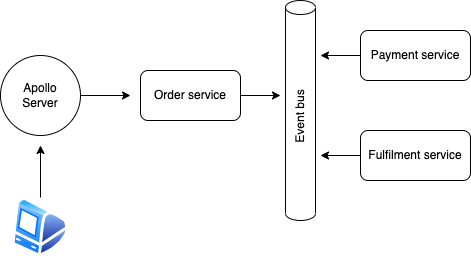

The diagram above was exported from draw.io. Its source (the exported page's mxGraphModel, read from the mxfile embedded in the PNG):
<mxGraphModel dx="868" dy="836" grid="1" gridSize="10" guides="1" tooltips="1" connect="1" arrows="1" fold="1" page="1" pageScale="1" pageWidth="2336" pageHeight="1654" math="0" shadow="0">
  <root>
    <mxCell id="0" />
    <mxCell id="1" parent="0" />
    <mxCell id="11" style="edgeStyle=none;html=1;" edge="1" parent="1" source="2">
      <mxGeometry relative="1" as="geometry">
        <mxPoint x="310" y="250" as="targetPoint" />
      </mxGeometry>
    </mxCell>
    <mxCell id="2" value="Apollo&lt;br&gt;Server" style="ellipse;whiteSpace=wrap;html=1;aspect=fixed;" vertex="1" parent="1">
      <mxGeometry x="180" y="210" width="80" height="80" as="geometry" />
    </mxCell>
    <mxCell id="10" style="edgeStyle=none;html=1;" edge="1" parent="1" source="4">
      <mxGeometry relative="1" as="geometry">
        <mxPoint x="220" y="300" as="targetPoint" />
      </mxGeometry>
    </mxCell>
    <mxCell id="4" value="" style="aspect=fixed;perimeter=ellipsePerimeter;html=1;align=center;shadow=0;dashed=0;spacingTop=3;image;image=img/lib/active_directory/mac_client.svg;fontFamily=Helvetica;fontSize=12;fontColor=#232F3E;strokeColor=#232F3E;fillColor=#ffffff;sketch=0;" vertex="1" parent="1">
      <mxGeometry x="190" y="352" width="60" height="60" as="geometry" />
    </mxCell>
    <mxCell id="6" value="Event bus" style="shape=cylinder3;whiteSpace=wrap;html=1;boundedLbl=1;backgroundOutline=1;size=7;rotation=0;horizontal=0;" vertex="1" parent="1">
      <mxGeometry x="465" y="155" width="30" height="220" as="geometry" />
    </mxCell>
    <mxCell id="13" style="edgeStyle=none;html=1;" edge="1" parent="1" source="7">
      <mxGeometry relative="1" as="geometry">
        <mxPoint x="500" y="210" as="targetPoint" />
      </mxGeometry>
    </mxCell>
    <mxCell id="7" value="Payment service" style="rounded=1;whiteSpace=wrap;html=1;" vertex="1" parent="1">
      <mxGeometry x="540" y="185" width="110" height="50" as="geometry" />
    </mxCell>
    <mxCell id="14" style="edgeStyle=none;html=1;" edge="1" parent="1" source="8">
      <mxGeometry relative="1" as="geometry">
        <mxPoint x="500" y="310" as="targetPoint" />
      </mxGeometry>
    </mxCell>
    <mxCell id="8" value="Fulfilment service" style="rounded=1;whiteSpace=wrap;html=1;" vertex="1" parent="1">
      <mxGeometry x="540" y="285" width="110" height="50" as="geometry" />
    </mxCell>
    <mxCell id="12" style="edgeStyle=none;html=1;" edge="1" parent="1" source="9">
      <mxGeometry relative="1" as="geometry">
        <mxPoint x="460" y="250" as="targetPoint" />
      </mxGeometry>
    </mxCell>
    <mxCell id="9" value="Order service" style="rounded=1;whiteSpace=wrap;html=1;" vertex="1" parent="1">
      <mxGeometry x="320" y="225" width="100" height="50" as="geometry" />
    </mxCell>
  </root>
</mxGraphModel>